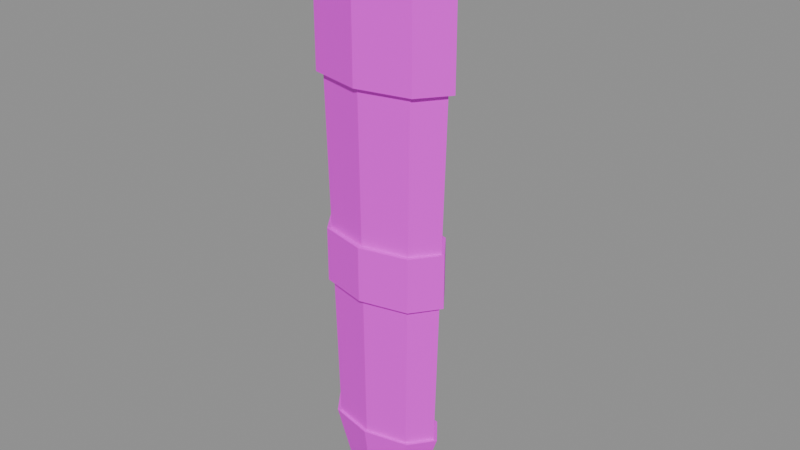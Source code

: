 # Source: gear.sheath.blend  (saved by Blender 5.2.45; exported with 4.5.12 LTS)
import bpy
from mathutils import Matrix  # noqa: F401  (used for matrix-valued properties, if any)

bpy.ops.wm.read_factory_settings(use_empty=True)
scene = bpy.context.scene
scene.name = 'Scene'

# ---- images (referenced by path relative to the original .blend; pixels are not part of the script)
import os
ASSET_DIR = os.environ.get("B2B_ASSET_DIR", "")  # directory of the original .blend (textures are referenced by path, not embedded)
HERE = os.path.dirname(os.path.abspath(__file__))  # packed textures are extracted next to this script under _unpacked/

def load_image(name, relpath, width, height, colorspace="sRGB"):
    """Load a texture the original file referenced (path relative to the .blend, or extracted next to this script)."""
    p = next((c for c in (os.path.join(HERE, relpath), os.path.join(ASSET_DIR, relpath)) if relpath and os.path.exists(c)), "")
    if p:
        img = bpy.data.images.load(p, check_existing=True)
        img.name = name
    else:  # same state as the original file: an image datablock whose file is absent (Cycles renders it pink)
        img = bpy.data.images.new(name, width, height)
        img.source = "FILE"
        img.filepath = "//" + (relpath or name)
    img.colorspace_settings.name = colorspace
    return img
img_palette_png = load_image('palette.png', 'palette.png', 1024, 1024, 'sRGB')

# ---- materials (node trees are filled in below, after node groups)
mat_palette = bpy.data.materials.new('palette')

# ---- material node trees
mat_palette.use_nodes = True; mat_palette.node_tree.nodes.clear()
_N = mat_palette.node_tree.nodes; _L = mat_palette.node_tree.links
n0 = _N.new('ShaderNodeBsdfPrincipled'); n0.name = 'Principled BSDF'; n0.location = (-200, 100)
n0.inputs[10].default_value = 0.005
n1 = _N.new('ShaderNodeOutputMaterial'); n1.name = 'Material Output'; n1.location = (200, 100)
n2 = _N.new('ShaderNodeTexImage'); n2.name = 'Image Texture'; n2.location = (0, 0)
n2.image = img_palette_png
n2.interpolation = 'Closest'
_L.new(n0.outputs[0], n1.inputs[0])
_L.new(n2.outputs[0], n0.inputs[0])
n1.is_active_output = True

# ---- meshes
me_gear_sheath = bpy.data.meshes.new('gear.sheath')
me_gear_sheath.from_pydata([(0.025, 0.0, -0.053), (0.01768, -0.009192, -0.053), (1.531e-18, -0.013, -0.053), (-0.01768, -0.009192, -0.053), (-0.025, -1.592e-18, -0.053), (-0.01768, 0.009192, -0.053), (-4.592e-18, 0.013, -0.053), (0.01768, 0.009192, -0.053), (0.0215, 0.0, -0.187), (0.0152, -0.007905, -0.187), (1.316e-18, -0.01118, -0.187), (-0.0152, -0.007905, -0.187), (-0.0215, -1.369e-18, -0.187), (-0.0152, 0.007905, -0.187), (-3.949e-18, 0.01118, -0.187), (0.0152, 0.007905, -0.187), (0.0275, 0.0, -0.02), (0.01945, -0.01057, -0.02), (1.684e-18, -0.01495, -0.02), (-0.01945, -0.01057, -0.02), (-0.0275, -1.831e-18, -0.02), (-0.01945, 0.01057, -0.02), (-5.052e-18, 0.01495, -0.02), (0.01945, 0.01057, -0.02), (0.0275, 0.0, -0.055), (0.01945, -0.01057, -0.055), (1.684e-18, -0.01495, -0.055), (-0.01945, -0.01057, -0.055), (-0.0275, -1.831e-18, -0.055), (-0.01945, 0.01057, -0.055), (-5.052e-18, 0.01495, -0.055), (0.01945, 0.01057, -0.055), (0.02475, 0.0, -0.11), (0.0175, -0.009928, -0.11), (1.516e-18, -0.01404, -0.11), (-0.0175, -0.009928, -0.11), (-0.02475, -1.719e-18, -0.11), (-0.0175, 0.009928, -0.11), (-4.547e-18, 0.01404, -0.11), (0.0175, 0.009928, -0.11), (0.02475, 0.0, -0.13), (0.0175, -0.009928, -0.13), (1.516e-18, -0.01404, -0.13), (-0.0175, -0.009928, -0.13), (-0.02475, -1.719e-18, -0.13), (-0.0175, 0.009928, -0.13), (-4.547e-18, 0.01404, -0.13), (0.0175, 0.009928, -0.13), (0.023, 0.0, -0.185), (0.01626, -0.008733, -0.185), (1.408e-18, -0.01235, -0.185), (-0.01626, -0.008733, -0.185), (-0.023, -1.512e-18, -0.185), (-0.01626, 0.008733, -0.185), (-4.225e-18, 0.01235, -0.185), (0.01626, 0.008733, -0.185), (0.015, 0.0, -0.2077), (0.01061, -0.006435, -0.2077), (9.185e-19, -0.0091, -0.2077), (-0.01061, -0.006435, -0.2077), (-0.015, -1.114e-18, -0.2077), (-0.01061, 0.006435, -0.2077), (-2.755e-18, 0.0091, -0.2077), (0.01061, 0.006435, -0.2077), (0.0045, 0.0, -0.22), (0.003182, -0.002758, -0.22), (2.755e-19, -0.0039, -0.22), (-0.003182, -0.002758, -0.22), (-0.0045, -4.776e-19, -0.22), (-0.003182, 0.002758, -0.22), (-8.266e-19, 0.0039, -0.22), (0.003182, 0.002758, -0.22), (-0.008, 0.0236, -0.045), (0.008, 0.0236, -0.045), (0.008, 0.0156, -0.045), (-0.008, 0.0156, -0.045), (-0.008, 0.0236, 0.0), (0.008, 0.0236, 0.0), (0.008, 0.0156, 0.0), (-0.008, 0.0156, 0.0), (-0.0225, 0.0296, -0.012), (0.0225, 0.0296, -0.012), (0.0225, 0.0196, -0.012), (-0.0225, 0.0196, -0.012), (-0.0225, 0.0296, 0.0), (0.0225, 0.0296, 0.0), (0.0225, 0.0196, 0.0), (-0.0225, 0.0196, 0.0)], [], [(0, 1, 9, 8), (1, 2, 10, 9), (2, 3, 11, 10), (3, 4, 12, 11), (4, 5, 13, 12), (5, 6, 14, 13), (6, 7, 15, 14), (7, 0, 8, 15), (7, 6, 5, 4, 3, 2, 1, 0), (8, 9, 10, 11, 12, 13, 14, 15), (16, 17, 25, 24), (17, 18, 26, 25), (18, 19, 27, 26), (19, 20, 28, 27), (20, 21, 29, 28), (21, 22, 30, 29), (22, 23, 31, 30), (23, 16, 24, 31), (23, 22, 21, 20, 19, 18, 17, 16), (24, 25, 26, 27, 28, 29, 30, 31), (32, 33, 41, 40), (33, 34, 42, 41), (34, 35, 43, 42), (35, 36, 44, 43), (36, 37, 45, 44), (37, 38, 46, 45), (38, 39, 47, 46), (39, 32, 40, 47), (39, 38, 37, 36, 35, 34, 33, 32), (40, 41, 42, 43, 44, 45, 46, 47), (48, 49, 57, 56), (49, 50, 58, 57), (50, 51, 59, 58), (51, 52, 60, 59), (52, 53, 61, 60), (53, 54, 62, 61), (54, 55, 63, 62), (55, 48, 56, 63), (56, 57, 65, 64), (57, 58, 66, 65), (58, 59, 67, 66), (59, 60, 68, 67), (60, 61, 69, 68), (61, 62, 70, 69), (62, 63, 71, 70), (63, 56, 64, 71), (55, 54, 53, 52, 51, 50, 49, 48), (64, 65, 66, 67, 68, 69, 70, 71), (72, 76, 77, 73), (73, 77, 78, 74), (74, 78, 79, 75), (75, 79, 76, 72), (75, 72, 73, 74), (76, 79, 78, 77), (80, 84, 85, 81), (81, 85, 86, 82), (82, 86, 87, 83), (83, 87, 84, 80), (83, 80, 81, 82), (84, 87, 86, 85)])
_uv = me_gear_sheath.uv_layers.new(name='UVMap')
_uv.uv.foreach_set('vector', [0.5625, 0.3889, 0.5625, 0.3889, 0.5625, 0.3889, 0.5625, 0.3889, 0.5625, 0.3889, 0.5625, 0.3889, 0.5625, 0.3889, 0.5625, 0.3889, 0.5625, 0.3889, 0.5625, 0.3889, 0.5625, 0.3889, 0.5625, 0.3889, 0.5625, 0.3889, 0.5625, 0.3889, 0.5625, 0.3889, 0.5625, 0.3889, 0.5625, 0.3889, 0.5625, 0.3889, 0.5625, 0.3889, 0.5625, 0.3889, 0.5625, 0.3889, 0.5625, 0.3889, 0.5625, 0.3889, 0.5625, 0.3889, 0.5625, 0.3889, 0.5625, 0.3889, 0.5625, 0.3889, 0.5625, 0.3889, 0.5625, 0.3889, 0.5625, 0.3889, 0.5625, 0.3889, 0.5625, 0.3889, 0.5625, 0.3889, 0.5625, 0.3889, 0.5625, 0.3889, 0.5625, 0.3889, 0.5625, 0.3889, 0.5625, 0.3889, 0.5625, 0.3889, 0.5625, 0.3889, 0.5625, 0.3889, 0.5625, 0.3889, 0.5625, 0.3889, 0.5625, 0.3889, 0.5625, 0.3889, 0.5625, 0.3889, 0.5625, 0.3889, 0.5625, 0.3889, 0.5625, 0.2778, 0.5625, 0.2778, 0.5625, 0.2778, 0.5625, 0.2778, 0.5625, 0.2778, 0.5625, 0.2778, 0.5625, 0.2778, 0.5625, 0.2778, 0.5625, 0.2778, 0.5625, 0.2778, 0.5625, 0.2778, 0.5625, 0.2778, 0.5625, 0.2778, 0.5625, 0.2778, 0.5625, 0.2778, 0.5625, 0.2778, 0.5625, 0.2778, 0.5625, 0.2778, 0.5625, 0.2778, 0.5625, 0.2778, 0.5625, 0.2778, 0.5625, 0.2778, 0.5625, 0.2778, 0.5625, 0.2778, 0.5625, 0.2778, 0.5625, 0.2778, 0.5625, 0.2778, 0.5625, 0.2778, 0.5625, 0.2778, 0.5625, 0.2778, 0.5625, 0.2778, 0.5625, 0.2778, 0.5625, 0.2778, 0.5625, 0.2778, 0.5625, 0.2778, 0.5625, 0.2778, 0.5625, 0.2778, 0.5625, 0.2778, 0.5625, 0.2778, 0.5625, 0.2778, 0.5625, 0.2778, 0.5625, 0.2778, 0.5625, 0.2778, 0.5625, 0.2778, 0.5625, 0.2778, 0.5625, 0.2778, 0.5625, 0.2778, 0.5625, 0.2778, 0.4375, 0.2778, 0.4375, 0.2778, 0.4375, 0.2778, 0.4375, 0.2778, 0.4375, 0.2778, 0.4375, 0.2778, 0.4375, 0.2778, 0.4375, 0.2778, 0.4375, 0.2778, 0.4375, 0.2778, 0.4375, 0.2778, 0.4375, 0.2778, 0.4375, 0.2778, 0.4375, 0.2778, 0.4375, 0.2778, 0.4375, 0.2778, 0.4375, 0.2778, 0.4375, 0.2778, 0.4375, 0.2778, 0.4375, 0.2778, 0.4375, 0.2778, 0.4375, 0.2778, 0.4375, 0.2778, 0.4375, 0.2778, 0.4375, 0.2778, 0.4375, 0.2778, 0.4375, 0.2778, 0.4375, 0.2778, 0.4375, 0.2778, 0.4375, 0.2778, 0.4375, 0.2778, 0.4375, 0.2778, 0.4375, 0.2778, 0.4375, 0.2778, 0.4375, 0.2778, 0.4375, 0.2778, 0.4375, 0.2778, 0.4375, 0.2778, 0.4375, 0.2778, 0.4375, 0.2778, 0.4375, 0.2778, 0.4375, 0.2778, 0.4375, 0.2778, 0.4375, 0.2778, 0.4375, 0.2778, 0.4375, 0.2778, 0.4375, 0.2778, 0.4375, 0.2778, 0.5625, 0.2778, 0.5625, 0.2778, 0.5625, 0.2778, 0.5625, 0.2778, 0.5625, 0.2778, 0.5625, 0.2778, 0.5625, 0.2778, 0.5625, 0.2778, 0.5625, 0.2778, 0.5625, 0.2778, 0.5625, 0.2778, 0.5625, 0.2778, 0.5625, 0.2778, 0.5625, 0.2778, 0.5625, 0.2778, 0.5625, 0.2778, 0.5625, 0.2778, 0.5625, 0.2778, 0.5625, 0.2778, 0.5625, 0.2778, 0.5625, 0.2778, 0.5625, 0.2778, 0.5625, 0.2778, 0.5625, 0.2778, 0.5625, 0.2778, 0.5625, 0.2778, 0.5625, 0.2778, 0.5625, 0.2778, 0.5625, 0.2778, 0.5625, 0.2778, 0.5625, 0.2778, 0.5625, 0.2778, 0.5625, 0.2778, 0.5625, 0.2778, 0.5625, 0.2778, 0.5625, 0.2778, 0.5625, 0.2778, 0.5625, 0.2778, 0.5625, 0.2778, 0.5625, 0.2778, 0.5625, 0.2778, 0.5625, 0.2778, 0.5625, 0.2778, 0.5625, 0.2778, 0.5625, 0.2778, 0.5625, 0.2778, 0.5625, 0.2778, 0.5625, 0.2778, 0.5625, 0.2778, 0.5625, 0.2778, 0.5625, 0.2778, 0.5625, 0.2778, 0.5625, 0.2778, 0.5625, 0.2778, 0.5625, 0.2778, 0.5625, 0.2778, 0.5625, 0.2778, 0.5625, 0.2778, 0.5625, 0.2778, 0.5625, 0.2778, 0.5625, 0.2778, 0.5625, 0.2778, 0.5625, 0.2778, 0.5625, 0.2778, 0.5625, 0.2778, 0.5625, 0.2778, 0.5625, 0.2778, 0.5625, 0.2778, 0.5625, 0.2778, 0.5625, 0.2778, 0.5625, 0.2778, 0.5625, 0.2778, 0.5625, 0.2778, 0.5625, 0.2778, 0.5625, 0.2778, 0.5625, 0.2778, 0.5625, 0.2778, 0.5625, 0.2778, 0.5625, 0.2778, 0.5625, 0.2778, 0.8125, 0.3889, 0.8125, 0.3889, 0.8125, 0.3889, 0.8125, 0.3889, 0.8125, 0.3889, 0.8125, 0.3889, 0.8125, 0.3889, 0.8125, 0.3889, 0.8125, 0.3889, 0.8125, 0.3889, 0.8125, 0.3889, 0.8125, 0.3889, 0.8125, 0.3889, 0.8125, 0.3889, 0.8125, 0.3889, 0.8125, 0.3889, 0.8125, 0.3889, 0.8125, 0.3889, 0.8125, 0.3889, 0.8125, 0.3889, 0.8125, 0.3889, 0.8125, 0.3889, 0.8125, 0.3889, 0.8125, 0.3889, 0.6875, 0.3889, 0.6875, 0.3889, 0.6875, 0.3889, 0.6875, 0.3889, 0.6875, 0.3889, 0.6875, 0.3889, 0.6875, 0.3889, 0.6875, 0.3889, 0.6875, 0.3889, 0.6875, 0.3889, 0.6875, 0.3889, 0.6875, 0.3889, 0.6875, 0.3889, 0.6875, 0.3889, 0.6875, 0.3889, 0.6875, 0.3889, 0.6875, 0.3889, 0.6875, 0.3889, 0.6875, 0.3889, 0.6875, 0.3889, 0.6875, 0.3889, 0.6875, 0.3889, 0.6875, 0.3889, 0.6875, 0.3889])
me_gear_sheath.materials.append(mat_palette)
me_gear_sheath.update()

# ---- objects
ob_gear_sheath = bpy.data.objects.new('gear.sheath', me_gear_sheath)
ob_mouth = bpy.data.objects.new('mouth', None)

# ---- transforms, parenting, visibility, modifiers, constraints
ob_gear_sheath.location = (0.0, 0.0, 0.0)
ob_mouth.location = (0.0, -0.0, 0.07)
ob_mouth.empty_display_size = 0.03

# ---- collection membership
scene.collection.objects.link(ob_gear_sheath)
scene.collection.objects.link(ob_mouth)

# ---- scene / render settings (as saved in the file)
scene.frame_start = 1; scene.frame_end = 250; scene.frame_set(1)
scene.render.engine = 'BLENDER_EEVEE_NEXT'
scene.render.bake_bias = 0.0
scene.render.bake_samples = 0
scene.render.compositor_device = 'GPU'
scene.eevee.use_volume_custom_range = False
scene.eevee.fast_gi_thickness_near = 0.1
scene.eevee.fast_gi_thickness_far = 0.0
scene.eevee.ray_tracing_options.screen_trace_thickness = 0.1
bpy.context.view_layer.update()

# ---- added for rendering (the .blend has no active camera and no usable light): camera, sun + grey world if the file has none
cam_auto = bpy.data.cameras.new('AutoCamera')
cam_auto.lens = 50.0
cam_auto.sensor_width = 36.0
cam_auto.clip_end = 1000.0
ob_auto_camera = bpy.data.objects.new('AutoCamera', cam_auto)
scene.collection.objects.link(ob_auto_camera)
ob_auto_camera.location = (0.213824, -0.249264, 0.0610595)
ob_auto_camera.rotation_euler = (1.09748, -7.21219e-08, 0.694738)
scene.camera = ob_auto_camera
light_auto_sun = bpy.data.lights.new('AutoSun', 'SUN')
light_auto_sun.energy = 3.0
light_auto_sun.angle = 0.0523599
ob_auto_sun = bpy.data.objects.new('AutoSun', light_auto_sun)
scene.collection.objects.link(ob_auto_sun)
ob_auto_sun.rotation_euler = (0.872665, 0.174533, 0.523599)
if scene.world is None:
    world_auto = bpy.data.worlds.new('AutoWorld')
    world_auto.color = (0.3, 0.3, 0.3)
    scene.world = world_auto
bpy.context.view_layer.update()
